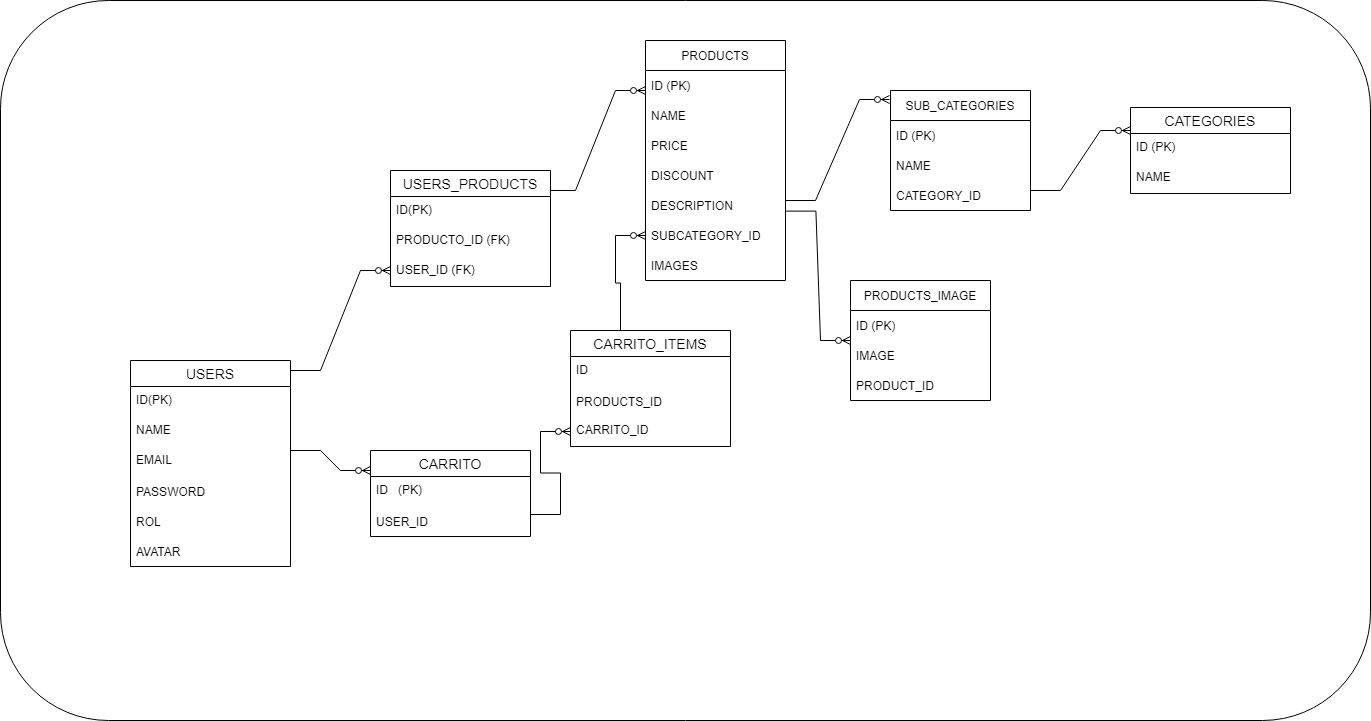

The diagram above was exported from draw.io. Its source (the exported page's mxGraphModel, read from the mxfile embedded in the PNG):
<mxGraphModel dx="2523" dy="887" grid="1" gridSize="10" guides="1" tooltips="1" connect="1" arrows="1" fold="1" page="1" pageScale="1" pageWidth="850" pageHeight="1100" math="0" shadow="0">
  <root>
    <mxCell id="0" />
    <mxCell id="1" parent="0" />
    <mxCell id="7yT5IkhY1GsAkLgFWK1J-106" value="" style="rounded=1;whiteSpace=wrap;html=1;" vertex="1" parent="1">
      <mxGeometry x="-420" y="610" width="1370" height="720" as="geometry" />
    </mxCell>
    <mxCell id="7yT5IkhY1GsAkLgFWK1J-107" value="PRODUCTS" style="swimlane;fontStyle=0;childLayout=stackLayout;horizontal=1;startSize=30;horizontalStack=0;resizeParent=1;resizeParentMax=0;resizeLast=0;collapsible=1;marginBottom=0;" vertex="1" parent="1">
      <mxGeometry x="225" y="650" width="140" height="240" as="geometry" />
    </mxCell>
    <mxCell id="7yT5IkhY1GsAkLgFWK1J-108" value="ID (PK)" style="text;strokeColor=none;fillColor=none;align=left;verticalAlign=middle;spacingLeft=4;spacingRight=4;overflow=hidden;points=[[0,0.5],[1,0.5]];portConstraint=eastwest;rotatable=0;" vertex="1" parent="7yT5IkhY1GsAkLgFWK1J-107">
      <mxGeometry y="30" width="140" height="30" as="geometry" />
    </mxCell>
    <mxCell id="7yT5IkhY1GsAkLgFWK1J-109" value="NAME" style="text;strokeColor=none;fillColor=none;align=left;verticalAlign=middle;spacingLeft=4;spacingRight=4;overflow=hidden;points=[[0,0.5],[1,0.5]];portConstraint=eastwest;rotatable=0;" vertex="1" parent="7yT5IkhY1GsAkLgFWK1J-107">
      <mxGeometry y="60" width="140" height="30" as="geometry" />
    </mxCell>
    <mxCell id="7yT5IkhY1GsAkLgFWK1J-110" value="PRICE" style="text;strokeColor=none;fillColor=none;align=left;verticalAlign=middle;spacingLeft=4;spacingRight=4;overflow=hidden;points=[[0,0.5],[1,0.5]];portConstraint=eastwest;rotatable=0;" vertex="1" parent="7yT5IkhY1GsAkLgFWK1J-107">
      <mxGeometry y="90" width="140" height="30" as="geometry" />
    </mxCell>
    <mxCell id="7yT5IkhY1GsAkLgFWK1J-111" value="DISCOUNT" style="text;strokeColor=none;fillColor=none;align=left;verticalAlign=middle;spacingLeft=4;spacingRight=4;overflow=hidden;points=[[0,0.5],[1,0.5]];portConstraint=eastwest;rotatable=0;" vertex="1" parent="7yT5IkhY1GsAkLgFWK1J-107">
      <mxGeometry y="120" width="140" height="30" as="geometry" />
    </mxCell>
    <mxCell id="7yT5IkhY1GsAkLgFWK1J-112" value="DESCRIPTION" style="text;strokeColor=none;fillColor=none;align=left;verticalAlign=middle;spacingLeft=4;spacingRight=4;overflow=hidden;points=[[0,0.5],[1,0.5]];portConstraint=eastwest;rotatable=0;" vertex="1" parent="7yT5IkhY1GsAkLgFWK1J-107">
      <mxGeometry y="150" width="140" height="30" as="geometry" />
    </mxCell>
    <mxCell id="7yT5IkhY1GsAkLgFWK1J-113" value="SUBCATEGORY_ID" style="text;strokeColor=none;fillColor=none;align=left;verticalAlign=middle;spacingLeft=4;spacingRight=4;overflow=hidden;points=[[0,0.5],[1,0.5]];portConstraint=eastwest;rotatable=0;" vertex="1" parent="7yT5IkhY1GsAkLgFWK1J-107">
      <mxGeometry y="180" width="140" height="30" as="geometry" />
    </mxCell>
    <mxCell id="7yT5IkhY1GsAkLgFWK1J-114" value="IMAGES" style="text;strokeColor=none;fillColor=none;align=left;verticalAlign=middle;spacingLeft=4;spacingRight=4;overflow=hidden;points=[[0,0.5],[1,0.5]];portConstraint=eastwest;rotatable=0;" vertex="1" parent="7yT5IkhY1GsAkLgFWK1J-107">
      <mxGeometry y="210" width="140" height="30" as="geometry" />
    </mxCell>
    <mxCell id="7yT5IkhY1GsAkLgFWK1J-115" value="" style="edgeStyle=entityRelationEdgeStyle;fontSize=12;html=1;endArrow=ERzeroToMany;endFill=1;rounded=0;entryX=-0.007;entryY=0.075;entryDx=0;entryDy=0;entryPerimeter=0;" edge="1" target="7yT5IkhY1GsAkLgFWK1J-116" parent="1">
      <mxGeometry width="100" height="100" relative="1" as="geometry">
        <mxPoint x="364.99999999999955" y="810" as="sourcePoint" />
        <mxPoint x="465" y="710" as="targetPoint" />
      </mxGeometry>
    </mxCell>
    <mxCell id="7yT5IkhY1GsAkLgFWK1J-116" value="SUB_CATEGORIES" style="swimlane;fontStyle=0;childLayout=stackLayout;horizontal=1;startSize=30;horizontalStack=0;resizeParent=1;resizeParentMax=0;resizeLast=0;collapsible=1;marginBottom=0;" vertex="1" parent="1">
      <mxGeometry x="470" y="700" width="140" height="120" as="geometry" />
    </mxCell>
    <mxCell id="7yT5IkhY1GsAkLgFWK1J-117" value="ID (PK)" style="text;strokeColor=none;fillColor=none;align=left;verticalAlign=middle;spacingLeft=4;spacingRight=4;overflow=hidden;points=[[0,0.5],[1,0.5]];portConstraint=eastwest;rotatable=0;" vertex="1" parent="7yT5IkhY1GsAkLgFWK1J-116">
      <mxGeometry y="30" width="140" height="30" as="geometry" />
    </mxCell>
    <mxCell id="7yT5IkhY1GsAkLgFWK1J-118" value="NAME" style="text;strokeColor=none;fillColor=none;align=left;verticalAlign=middle;spacingLeft=4;spacingRight=4;overflow=hidden;points=[[0,0.5],[1,0.5]];portConstraint=eastwest;rotatable=0;" vertex="1" parent="7yT5IkhY1GsAkLgFWK1J-116">
      <mxGeometry y="60" width="140" height="30" as="geometry" />
    </mxCell>
    <mxCell id="7yT5IkhY1GsAkLgFWK1J-119" value="CATEGORY_ID" style="text;strokeColor=none;fillColor=none;align=left;verticalAlign=middle;spacingLeft=4;spacingRight=4;overflow=hidden;points=[[0,0.5],[1,0.5]];portConstraint=eastwest;rotatable=0;" vertex="1" parent="7yT5IkhY1GsAkLgFWK1J-116">
      <mxGeometry y="90" width="140" height="30" as="geometry" />
    </mxCell>
    <mxCell id="7yT5IkhY1GsAkLgFWK1J-120" value="CATEGORIES" style="swimlane;fontStyle=0;childLayout=stackLayout;horizontal=1;startSize=26;horizontalStack=0;resizeParent=1;resizeParentMax=0;resizeLast=0;collapsible=1;marginBottom=0;align=center;fontSize=14;" vertex="1" parent="1">
      <mxGeometry x="710" y="717" width="160" height="86" as="geometry" />
    </mxCell>
    <mxCell id="7yT5IkhY1GsAkLgFWK1J-121" value="ID (PK)" style="text;strokeColor=none;fillColor=none;spacingLeft=4;spacingRight=4;overflow=hidden;rotatable=0;points=[[0,0.5],[1,0.5]];portConstraint=eastwest;fontSize=12;" vertex="1" parent="7yT5IkhY1GsAkLgFWK1J-120">
      <mxGeometry y="26" width="160" height="30" as="geometry" />
    </mxCell>
    <mxCell id="7yT5IkhY1GsAkLgFWK1J-122" value="NAME" style="text;strokeColor=none;fillColor=none;spacingLeft=4;spacingRight=4;overflow=hidden;rotatable=0;points=[[0,0.5],[1,0.5]];portConstraint=eastwest;fontSize=12;" vertex="1" parent="7yT5IkhY1GsAkLgFWK1J-120">
      <mxGeometry y="56" width="160" height="30" as="geometry" />
    </mxCell>
    <mxCell id="7yT5IkhY1GsAkLgFWK1J-123" value="" style="edgeStyle=entityRelationEdgeStyle;fontSize=12;html=1;endArrow=ERzeroToMany;endFill=1;rounded=0;exitX=1;exitY=0.333;exitDx=0;exitDy=0;exitPerimeter=0;" edge="1" source="7yT5IkhY1GsAkLgFWK1J-119" parent="1">
      <mxGeometry width="100" height="100" relative="1" as="geometry">
        <mxPoint x="610" y="840" as="sourcePoint" />
        <mxPoint x="709.9999999999995" y="740" as="targetPoint" />
      </mxGeometry>
    </mxCell>
    <mxCell id="7yT5IkhY1GsAkLgFWK1J-124" value="PRODUCTS_IMAGE" style="swimlane;fontStyle=0;childLayout=stackLayout;horizontal=1;startSize=30;horizontalStack=0;resizeParent=1;resizeParentMax=0;resizeLast=0;collapsible=1;marginBottom=0;" vertex="1" parent="1">
      <mxGeometry x="430" y="890" width="140" height="120" as="geometry" />
    </mxCell>
    <mxCell id="7yT5IkhY1GsAkLgFWK1J-125" value="ID (PK)" style="text;strokeColor=none;fillColor=none;align=left;verticalAlign=middle;spacingLeft=4;spacingRight=4;overflow=hidden;points=[[0,0.5],[1,0.5]];portConstraint=eastwest;rotatable=0;" vertex="1" parent="7yT5IkhY1GsAkLgFWK1J-124">
      <mxGeometry y="30" width="140" height="30" as="geometry" />
    </mxCell>
    <mxCell id="7yT5IkhY1GsAkLgFWK1J-126" value="IMAGE" style="text;strokeColor=none;fillColor=none;align=left;verticalAlign=middle;spacingLeft=4;spacingRight=4;overflow=hidden;points=[[0,0.5],[1,0.5]];portConstraint=eastwest;rotatable=0;" vertex="1" parent="7yT5IkhY1GsAkLgFWK1J-124">
      <mxGeometry y="60" width="140" height="30" as="geometry" />
    </mxCell>
    <mxCell id="7yT5IkhY1GsAkLgFWK1J-127" value="PRODUCT_ID" style="text;strokeColor=none;fillColor=none;align=left;verticalAlign=middle;spacingLeft=4;spacingRight=4;overflow=hidden;points=[[0,0.5],[1,0.5]];portConstraint=eastwest;rotatable=0;" vertex="1" parent="7yT5IkhY1GsAkLgFWK1J-124">
      <mxGeometry y="90" width="140" height="30" as="geometry" />
    </mxCell>
    <mxCell id="7yT5IkhY1GsAkLgFWK1J-128" value="" style="edgeStyle=entityRelationEdgeStyle;fontSize=12;html=1;endArrow=ERzeroToMany;endFill=1;rounded=0;exitX=1.003;exitY=0.687;exitDx=0;exitDy=0;exitPerimeter=0;" edge="1" source="7yT5IkhY1GsAkLgFWK1J-112" target="7yT5IkhY1GsAkLgFWK1J-124" parent="1">
      <mxGeometry width="100" height="100" relative="1" as="geometry">
        <mxPoint x="370" y="820" as="sourcePoint" />
        <mxPoint x="480" y="880" as="targetPoint" />
      </mxGeometry>
    </mxCell>
    <mxCell id="7yT5IkhY1GsAkLgFWK1J-129" value="" style="edgeStyle=entityRelationEdgeStyle;fontSize=12;html=1;endArrow=ERzeroToMany;endFill=1;rounded=0;" edge="1" parent="1">
      <mxGeometry width="100" height="100" relative="1" as="geometry">
        <mxPoint x="124.99999999999955" y="800" as="sourcePoint" />
        <mxPoint x="224.99999999999955" y="700" as="targetPoint" />
      </mxGeometry>
    </mxCell>
    <mxCell id="7yT5IkhY1GsAkLgFWK1J-130" value="USERS_PRODUCTS" style="swimlane;fontStyle=0;childLayout=stackLayout;horizontal=1;startSize=26;horizontalStack=0;resizeParent=1;resizeParentMax=0;resizeLast=0;collapsible=1;marginBottom=0;align=center;fontSize=14;" vertex="1" parent="1">
      <mxGeometry x="-30" y="780" width="160" height="116" as="geometry" />
    </mxCell>
    <mxCell id="7yT5IkhY1GsAkLgFWK1J-131" value="ID(PK)" style="text;strokeColor=none;fillColor=none;spacingLeft=4;spacingRight=4;overflow=hidden;rotatable=0;points=[[0,0.5],[1,0.5]];portConstraint=eastwest;fontSize=12;" vertex="1" parent="7yT5IkhY1GsAkLgFWK1J-130">
      <mxGeometry y="26" width="160" height="30" as="geometry" />
    </mxCell>
    <mxCell id="7yT5IkhY1GsAkLgFWK1J-132" value="PRODUCTO_ID (FK)" style="text;strokeColor=none;fillColor=none;spacingLeft=4;spacingRight=4;overflow=hidden;rotatable=0;points=[[0,0.5],[1,0.5]];portConstraint=eastwest;fontSize=12;" vertex="1" parent="7yT5IkhY1GsAkLgFWK1J-130">
      <mxGeometry y="56" width="160" height="30" as="geometry" />
    </mxCell>
    <mxCell id="7yT5IkhY1GsAkLgFWK1J-133" value="USER_ID (FK)" style="text;strokeColor=none;fillColor=none;spacingLeft=4;spacingRight=4;overflow=hidden;rotatable=0;points=[[0,0.5],[1,0.5]];portConstraint=eastwest;fontSize=12;" vertex="1" parent="7yT5IkhY1GsAkLgFWK1J-130">
      <mxGeometry y="86" width="160" height="30" as="geometry" />
    </mxCell>
    <mxCell id="7yT5IkhY1GsAkLgFWK1J-134" value="" style="edgeStyle=entityRelationEdgeStyle;fontSize=12;html=1;endArrow=ERzeroToMany;endFill=1;rounded=0;" edge="1" parent="1">
      <mxGeometry width="100" height="100" relative="1" as="geometry">
        <mxPoint x="-130.00000000000045" y="980" as="sourcePoint" />
        <mxPoint x="-30.000000000000455" y="880" as="targetPoint" />
      </mxGeometry>
    </mxCell>
    <mxCell id="7yT5IkhY1GsAkLgFWK1J-135" value="USERS" style="swimlane;fontStyle=0;childLayout=stackLayout;horizontal=1;startSize=26;horizontalStack=0;resizeParent=1;resizeParentMax=0;resizeLast=0;collapsible=1;marginBottom=0;align=center;fontSize=14;" vertex="1" parent="1">
      <mxGeometry x="-290" y="970" width="160" height="206" as="geometry" />
    </mxCell>
    <mxCell id="7yT5IkhY1GsAkLgFWK1J-136" value="ID(PK)" style="text;strokeColor=none;fillColor=none;spacingLeft=4;spacingRight=4;overflow=hidden;rotatable=0;points=[[0,0.5],[1,0.5]];portConstraint=eastwest;fontSize=12;" vertex="1" parent="7yT5IkhY1GsAkLgFWK1J-135">
      <mxGeometry y="26" width="160" height="30" as="geometry" />
    </mxCell>
    <mxCell id="7yT5IkhY1GsAkLgFWK1J-137" value="NAME" style="text;strokeColor=none;fillColor=none;spacingLeft=4;spacingRight=4;overflow=hidden;rotatable=0;points=[[0,0.5],[1,0.5]];portConstraint=eastwest;fontSize=12;" vertex="1" parent="7yT5IkhY1GsAkLgFWK1J-135">
      <mxGeometry y="56" width="160" height="30" as="geometry" />
    </mxCell>
    <mxCell id="7yT5IkhY1GsAkLgFWK1J-138" value="EMAIL" style="text;strokeColor=none;fillColor=none;spacingLeft=4;spacingRight=4;overflow=hidden;rotatable=0;points=[[0,0.5],[1,0.5]];portConstraint=eastwest;fontSize=12;" vertex="1" parent="7yT5IkhY1GsAkLgFWK1J-135">
      <mxGeometry y="86" width="160" height="30" as="geometry" />
    </mxCell>
    <mxCell id="7yT5IkhY1GsAkLgFWK1J-139" value="PASSWORD" style="text;strokeColor=none;fillColor=none;align=left;verticalAlign=middle;spacingLeft=4;spacingRight=4;overflow=hidden;points=[[0,0.5],[1,0.5]];portConstraint=eastwest;rotatable=0;" vertex="1" parent="7yT5IkhY1GsAkLgFWK1J-135">
      <mxGeometry y="116" width="160" height="30" as="geometry" />
    </mxCell>
    <mxCell id="7yT5IkhY1GsAkLgFWK1J-140" value="ROL" style="text;strokeColor=none;fillColor=none;align=left;verticalAlign=middle;spacingLeft=4;spacingRight=4;overflow=hidden;points=[[0,0.5],[1,0.5]];portConstraint=eastwest;rotatable=0;" vertex="1" parent="7yT5IkhY1GsAkLgFWK1J-135">
      <mxGeometry y="146" width="160" height="30" as="geometry" />
    </mxCell>
    <mxCell id="7yT5IkhY1GsAkLgFWK1J-141" value="AVATAR" style="text;strokeColor=none;fillColor=none;align=left;verticalAlign=middle;spacingLeft=4;spacingRight=4;overflow=hidden;points=[[0,0.5],[1,0.5]];portConstraint=eastwest;rotatable=0;" vertex="1" parent="7yT5IkhY1GsAkLgFWK1J-135">
      <mxGeometry y="176" width="160" height="30" as="geometry" />
    </mxCell>
    <mxCell id="7yT5IkhY1GsAkLgFWK1J-142" value="CARRITO" style="swimlane;fontStyle=0;childLayout=stackLayout;horizontal=1;startSize=26;horizontalStack=0;resizeParent=1;resizeParentMax=0;resizeLast=0;collapsible=1;marginBottom=0;align=center;fontSize=14;" vertex="1" parent="1">
      <mxGeometry x="-50" y="1060" width="160" height="86" as="geometry" />
    </mxCell>
    <mxCell id="7yT5IkhY1GsAkLgFWK1J-143" value="ID   (PK)" style="text;strokeColor=none;fillColor=none;spacingLeft=4;spacingRight=4;overflow=hidden;rotatable=0;points=[[0,0.5],[1,0.5]];portConstraint=eastwest;fontSize=12;" vertex="1" parent="7yT5IkhY1GsAkLgFWK1J-142">
      <mxGeometry y="26" width="160" height="30" as="geometry" />
    </mxCell>
    <mxCell id="7yT5IkhY1GsAkLgFWK1J-144" value="USER_ID" style="text;strokeColor=none;fillColor=none;align=left;verticalAlign=middle;spacingLeft=4;spacingRight=4;overflow=hidden;points=[[0,0.5],[1,0.5]];portConstraint=eastwest;rotatable=0;" vertex="1" parent="7yT5IkhY1GsAkLgFWK1J-142">
      <mxGeometry y="56" width="160" height="30" as="geometry" />
    </mxCell>
    <mxCell id="7yT5IkhY1GsAkLgFWK1J-145" value="" style="edgeStyle=entityRelationEdgeStyle;fontSize=12;html=1;endArrow=ERzeroToMany;endFill=1;rounded=0;" edge="1" parent="1">
      <mxGeometry width="100" height="100" relative="1" as="geometry">
        <mxPoint x="-130.00000000000045" y="1060" as="sourcePoint" />
        <mxPoint x="-50.000000000000455" y="1080" as="targetPoint" />
      </mxGeometry>
    </mxCell>
    <mxCell id="7yT5IkhY1GsAkLgFWK1J-146" value="CARRITO_ITEMS" style="swimlane;fontStyle=0;childLayout=stackLayout;horizontal=1;startSize=26;horizontalStack=0;resizeParent=1;resizeParentMax=0;resizeLast=0;collapsible=1;marginBottom=0;align=center;fontSize=14;" vertex="1" parent="1">
      <mxGeometry x="150" y="940" width="160" height="116" as="geometry" />
    </mxCell>
    <mxCell id="7yT5IkhY1GsAkLgFWK1J-147" value="ID" style="text;strokeColor=none;fillColor=none;spacingLeft=4;spacingRight=4;overflow=hidden;rotatable=0;points=[[0,0.5],[1,0.5]];portConstraint=eastwest;fontSize=12;" vertex="1" parent="7yT5IkhY1GsAkLgFWK1J-146">
      <mxGeometry y="26" width="160" height="30" as="geometry" />
    </mxCell>
    <mxCell id="7yT5IkhY1GsAkLgFWK1J-148" value="PRODUCTS_ID" style="text;strokeColor=none;fillColor=none;align=left;verticalAlign=middle;spacingLeft=4;spacingRight=4;overflow=hidden;points=[[0,0.5],[1,0.5]];portConstraint=eastwest;rotatable=0;" vertex="1" parent="7yT5IkhY1GsAkLgFWK1J-146">
      <mxGeometry y="56" width="160" height="30" as="geometry" />
    </mxCell>
    <mxCell id="7yT5IkhY1GsAkLgFWK1J-149" value="CARRITO_ID" style="text;strokeColor=none;fillColor=none;spacingLeft=4;spacingRight=4;overflow=hidden;rotatable=0;points=[[0,0.5],[1,0.5]];portConstraint=eastwest;fontSize=12;" vertex="1" parent="7yT5IkhY1GsAkLgFWK1J-146">
      <mxGeometry y="86" width="160" height="30" as="geometry" />
    </mxCell>
    <mxCell id="7yT5IkhY1GsAkLgFWK1J-150" value="" style="edgeStyle=entityRelationEdgeStyle;fontSize=12;html=1;endArrow=ERzeroToMany;endFill=1;rounded=0;entryX=0;entryY=0.5;entryDx=0;entryDy=0;" edge="1" parent="1">
      <mxGeometry width="100" height="100" relative="1" as="geometry">
        <mxPoint x="109.99999999999955" y="1124" as="sourcePoint" />
        <mxPoint x="149.99999999999955" y="1041" as="targetPoint" />
      </mxGeometry>
    </mxCell>
    <mxCell id="7yT5IkhY1GsAkLgFWK1J-151" value="" style="edgeStyle=entityRelationEdgeStyle;fontSize=12;html=1;endArrow=ERzeroToMany;endFill=1;rounded=0;" edge="1" target="7yT5IkhY1GsAkLgFWK1J-113" parent="1">
      <mxGeometry width="100" height="100" relative="1" as="geometry">
        <mxPoint x="169.99999999999955" y="940" as="sourcePoint" />
        <mxPoint x="270" y="840" as="targetPoint" />
      </mxGeometry>
    </mxCell>
  </root>
</mxGraphModel>